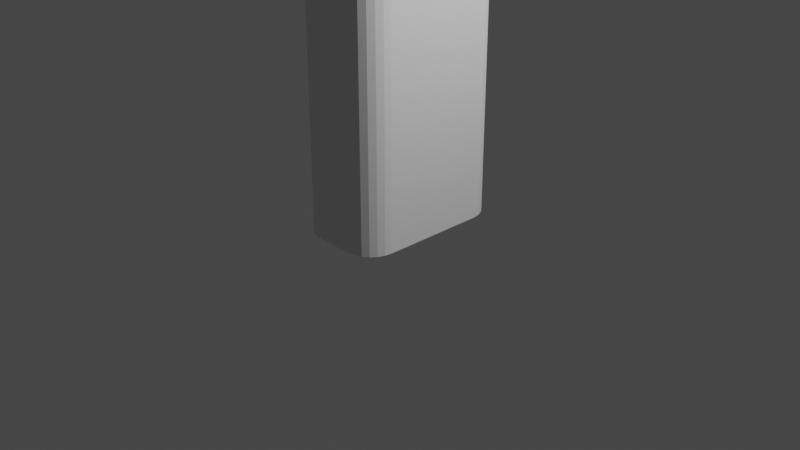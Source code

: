 # Source: USBStick.blend  (saved by Blender 2.80.75; exported with 4.5.12 LTS)
import bpy
from mathutils import Matrix  # noqa: F401  (used for matrix-valued properties, if any)

bpy.ops.wm.read_factory_settings(use_empty=True)
scene = bpy.context.scene
scene.name = 'Scene'

# ---- collections
col_collection = bpy.data.collections.new('Collection'); scene.collection.children.link(col_collection)

# ---- world
world_world = bpy.data.worlds.new('World'); scene.world = world_world
world_world.use_nodes = True; world_world.node_tree.nodes.clear()
_N = world_world.node_tree.nodes; _L = world_world.node_tree.links
n0 = _N.new('ShaderNodeOutputWorld'); n0.name = 'World Output'; n0.location = (300, 300)
n1 = _N.new('ShaderNodeBackground'); n1.name = 'Background'; n1.location = (10, 300)
n1.inputs[0].default_value = (0.05088, 0.05088, 0.05088, 1.0)
_L.new(n1.outputs[0], n0.inputs[0])
n0.is_active_output = True
world_world.color = (0.05088, 0.05088, 0.05088)
world_world.use_sun_shadow = False
world_world.sun_shadow_jitter_overblur = 0.0

# ---- cameras
cam_camera = bpy.data.cameras.new('Camera')
cam_camera.clip_end = 100.0
cam_camera.ortho_scale = 7.314

# ---- lights
light_light = bpy.data.lights.new('Light', 'POINT')
light_light.transmission_factor = 0.0
light_light.energy = 1000.0
light_light.shadow_soft_size = 0.1
light_light.shadow_maximum_resolution = 0.006
light_light.use_absolute_resolution = True

# ---- meshes
me_cube = bpy.data.meshes.new('Cube')
me_cube.from_pydata([(-0.4, -0.5079, 4.848), (-0.4, 0.5079, 4.848), (0.4, 0.5079, 4.848), (0.4, -0.5079, 4.848), (0.2052, -0.86, 4.848), (0.5, -0.5652, 4.848), (0.2815, -0.85, 4.848), (0.3526, -0.8205, 4.848), (0.4137, -0.7737, 4.848), (0.4605, -0.7126, 4.848), (0.49, -0.6415, 4.848), (-0.5, -0.5652, 4.848), (-0.2052, -0.86, 4.848), (-0.49, -0.6415, 4.848), (-0.4605, -0.7126, 4.848), (-0.4137, -0.7737, 4.848), (-0.3526, -0.8205, 4.848), (-0.2815, -0.85, 4.848), (-0.2052, 0.86, 4.848), (-0.5, 0.5652, 4.848), (-0.2815, 0.85, 4.848), (-0.3526, 0.8205, 4.848), (-0.4137, 0.7737, 4.848), (-0.4605, 0.7126, 4.848), (-0.49, 0.6415, 4.848), (0.5, 0.5652, 4.848), (0.2052, 0.86, 4.848), (0.49, 0.6415, 4.848), (0.4605, 0.7126, 4.848), (0.4137, 0.7737, 4.848), (0.3526, 0.8205, 4.848), (0.2815, 0.85, 4.848), (-0.3, -0.5079, 4.329), (-0.3, 0.5079, 4.329), (-0.3, -0.5079, 4.848), (-0.3, 0.5079, 4.848), (0.3, 0.5079, 4.329), (0.3, -0.5079, 4.329), (0.3, 0.5079, 4.848), (0.3, -0.5079, 4.848), (0.2052, -0.86, 4.948), (0.2815, -0.85, 4.948), (0.3526, -0.8205, 4.948), (0.4137, -0.7737, 4.948), (0.4605, -0.7126, 4.948), (0.49, -0.6415, 4.948), (0.5, -0.5652, 4.948), (-0.5, -0.5652, 4.948), (-0.49, -0.6415, 4.948), (-0.4605, -0.7126, 4.948), (-0.4137, -0.7737, 4.948), (-0.3526, -0.8205, 4.948), (-0.2815, -0.85, 4.948), (-0.2052, -0.86, 4.948), (-0.2815, 0.85, 4.948), (-0.2052, 0.86, 4.948), (-0.3526, 0.8205, 4.948), (-0.4137, 0.7737, 4.948), (-0.4605, 0.7126, 4.948), (-0.49, 0.6415, 4.948), (-0.5, 0.5652, 4.948), (0.49, 0.6415, 4.948), (0.5, 0.5652, 4.948), (0.4605, 0.7126, 4.948), (0.4137, 0.7737, 4.948), (0.3526, 0.8205, 4.948), (0.2815, 0.85, 4.948), (0.2052, 0.86, 4.948), (0.4, 0.5079, 4.276), (0.3, 0.5079, 4.276), (-0.3, 0.5079, 4.276), (-0.4, 0.5079, 4.276), (-0.3, -0.5079, 4.276), (-0.4, -0.5079, 4.276), (0.4, -0.5079, 4.276), (0.3, -0.5079, 4.276), (0.45, -0.5079, 4.329), (0.45, 0.5079, 4.329), (0.45, -0.5079, 4.276), (0.45, 0.5079, 4.276), (-0.44, 0.5079, 4.329), (-0.44, -0.5079, 4.329), (-0.44, 0.5079, 4.276), (-0.44, -0.5079, 4.276), (-0.4, -0.5079, 4.364), (-0.4354, -0.5079, 4.329), (-0.4, -0.5079, 4.293), (-0.3646, -0.5079, 4.329), (-0.4027, -0.5079, 4.351), (-0.4104, -0.5079, 4.339), (-0.4219, -0.5079, 4.332), (-0.4354, 0.5079, 4.329), (-0.4, 0.5079, 4.364), (-0.3646, 0.5079, 4.329), (-0.4, 0.5079, 4.293), (-0.4219, 0.5079, 4.332), (-0.4104, 0.5079, 4.339), (-0.4027, 0.5079, 4.351), (0.4, 0.5079, 4.364), (0.4354, 0.5079, 4.329), (0.4, 0.5079, 4.293), (0.3646, 0.5079, 4.329), (0.4027, 0.5079, 4.351), (0.4104, 0.5079, 4.339), (0.4219, 0.5079, 4.332), (0.4354, -0.5079, 4.329), (0.4, -0.5079, 4.364), (0.3646, -0.5079, 4.329), (0.4, -0.5079, 4.293), (0.4219, -0.5079, 4.332), (0.4104, -0.5079, 4.339), (0.4027, -0.5079, 4.351)], [], [(5, 25, 62, 46), (4, 6, 41, 40), (33, 32, 72, 70), (39, 38, 36, 37), (38, 39, 34, 35, 1, 2), (32, 87, 86, 73, 72), (91, 94, 71, 82, 80), (108, 107, 37, 75, 74), (0, 1, 92, 84), (1, 0, 4, 12, 17, 16, 15, 14, 13, 11, 19, 24, 23, 22, 21, 20, 18, 26, 31, 30, 29, 28, 27, 25, 5, 3, 2), (35, 34, 32, 33), (105, 108, 74, 78, 76), (99, 105, 76, 77), (46, 62, 61, 63, 64, 65, 66, 67, 55, 54, 56, 57, 58, 59, 60, 47, 48, 49, 50, 51, 52, 53, 40, 41, 42, 43, 44, 45), (18, 20, 54, 55), (6, 7, 42, 41), (19, 11, 47, 60), (20, 21, 56, 54), (7, 8, 43, 42), (26, 18, 55, 67), (21, 22, 57, 56), (8, 9, 44, 43), (22, 23, 58, 57), (9, 10, 45, 44), (23, 24, 59, 58), (10, 5, 46, 45), (24, 19, 60, 59), (11, 13, 48, 47), (25, 27, 61, 62), (13, 14, 49, 48), (27, 28, 63, 61), (14, 15, 50, 49), (28, 29, 64, 63), (15, 16, 51, 50), (29, 30, 65, 64), (16, 17, 52, 51), (30, 31, 66, 65), (17, 12, 53, 52), (31, 26, 67, 66), (12, 4, 40, 53), (0, 34, 39, 3, 5, 10, 9, 8, 7, 6, 4), (68, 74, 75, 69), (73, 71, 70, 72), (37, 36, 69, 75), (68, 100, 99, 77, 79), (94, 93, 33, 70, 71), (73, 86, 85, 81, 83), (107, 106, 3, 39, 37), (93, 92, 1, 35, 33), (77, 76, 78, 79), (2, 3, 106, 98), (74, 68, 79, 78), (2, 98, 101, 36, 38), (81, 80, 82, 83), (0, 84, 87, 32, 34), (71, 73, 83, 82), (36, 101, 100, 68, 69), (84, 88, 89, 90, 85, 86, 87), (91, 95, 96, 97, 92, 93, 94), (98, 102, 103, 104, 99, 100, 101), (105, 109, 110, 111, 106, 107, 108), (91, 85, 90, 95), (95, 90, 89, 96), (96, 89, 88, 97), (97, 88, 84, 92), (105, 99, 104, 109), (109, 104, 103, 110), (110, 103, 102, 111), (111, 102, 98, 106), (85, 91, 80, 81)])
_uv = me_cube.uv_layers.new(name='UVMap')
_uv.uv.foreach_set('vector', [0.0, 0.0, 0.0, 0.0, 0.0, 0.0, 0.0, 0.0, 0.0, 0.0, 0.0, 0.0, 0.0, 0.0, 0.0, 0.0, 0.875, 0.5415, 0.875, 0.7085, 0.875, 0.7085, 0.875, 0.5415, 0.625, 0.7085, 0.625, 0.5415, 0.625, 0.5415, 0.625, 0.7085, 0.625, 0.5415, 0.625, 0.7085, 0.0, 0.0, 0.875, 0.5415, 0.0, 0.0, 0.625, 0.5415, 0.0, 0.0, 0.0, 0.0, 0.0, 0.0, 0.0, 0.0, 0.0, 0.0, 0.0, 0.0, 0.0, 0.0, 0.0, 0.0, 0.0, 0.0, 0.0, 0.0, 0.0, 0.0, 0.0, 0.0, 0.0, 0.0, 0.0, 0.0, 0.0, 0.0, 0.0, 0.0, 0.0, 0.0, 0.0, 0.0, 0.0, 0.0, 0.875, 0.5415, 0.875, 0.7085, 0.0, 0.0, 0.0, 0.0, 0.0, 0.0, 0.0, 0.0, 0.0, 0.0, 0.0, 0.0, 0.0, 0.0, 0.0, 0.0, 0.0, 0.0, 0.0, 0.0, 0.0, 0.0, 0.0, 0.0, 0.0, 0.0, 0.0, 0.0, 0.0, 0.0, 0.0, 0.0, 0.0, 0.0, 0.0, 0.0, 0.0, 0.0, 0.0, 0.0, 0.0, 0.0, 0.0, 0.0, 0.0, 0.0, 0.625, 0.7085, 0.625, 0.5415, 0.875, 0.5415, 0.875, 0.7085, 0.875, 0.7085, 0.875, 0.5415, 0.0, 0.0, 0.0, 0.0, 0.0, 0.0, 0.0, 0.0, 0.0, 0.0, 0.0, 0.0, 0.0, 0.0, 0.0, 0.0, 0.0, 0.0, 0.625, 0.7072, 0.625, 0.5428, 0.6252, 0.5315, 0.6265, 0.5206, 0.6299, 0.5029, 0.6359, 0.4764, 0.6429, 0.4638, 0.625, 0.4263, 0.625, 0.3237, 0.6905, 0.3699, 0.6975, 0.3589, 0.7035, 0.3363, 0.7068, 0.3254, 0.7081, 0.3225, 0.625, 0.2072, 0.625, 0.04285, 0.625, 0.03176, 0.625, 0.02142, 0.625, 0.0, 0.625, 0.9631, 0.625, 0.9454, 0.625, 0.9263, 0.625, 0.8237, 0.625, 0.8046, 0.625, 0.7869, 0.625, 0.75, 0.625, 0.7286, 0.625, 0.7182, 0.0, 0.0, 0.0, 0.0, 0.0, 0.0, 0.0, 0.0, 0.0, 0.0, 0.0, 0.0, 0.0, 0.0, 0.0, 0.0, 0.0, 0.0, 0.0, 0.0, 0.0, 0.0, 0.0, 0.0, 0.0, 0.0, 0.0, 0.0, 0.0, 0.0, 0.0, 0.0, 0.0, 0.0, 0.0, 0.0, 0.0, 0.0, 0.0, 0.0, 0.0, 0.0, 0.0, 0.0, 0.0, 0.0, 0.0, 0.0, 0.0, 0.0, 0.0, 0.0, 0.0, 0.0, 0.0, 0.0, 0.0, 0.0, 0.0, 0.0, 0.0, 0.0, 0.0, 0.0, 0.0, 0.0, 0.0, 0.0, 0.0, 0.0, 0.0, 0.0, 0.0, 0.0, 0.0, 0.0, 0.0, 0.0, 0.0, 0.0, 0.0, 0.0, 0.0, 0.0, 0.0, 0.0, 0.0, 0.0, 0.0, 0.0, 0.0, 0.0, 0.0, 0.0, 0.0, 0.0, 0.0, 0.0, 0.0, 0.0, 0.0, 0.0, 0.0, 0.0, 0.0, 0.0, 0.0, 0.0, 0.0, 0.0, 0.0, 0.0, 0.0, 0.0, 0.0, 0.0, 0.0, 0.0, 0.0, 0.0, 0.0, 0.0, 0.0, 0.0, 0.0, 0.0, 0.0, 0.0, 0.0, 0.0, 0.0, 0.0, 0.0, 0.0, 0.0, 0.0, 0.0, 0.0, 0.0, 0.0, 0.0, 0.0, 0.0, 0.0, 0.0, 0.0, 0.0, 0.0, 0.0, 0.0, 0.0, 0.0, 0.0, 0.0, 0.0, 0.0, 0.0, 0.0, 0.0, 0.0, 0.0, 0.0, 0.0, 0.0, 0.0, 0.0, 0.0, 0.0, 0.0, 0.0, 0.0, 0.0, 0.0, 0.0, 0.0, 0.0, 0.0, 0.0, 0.0, 0.0, 0.0, 0.0, 0.0, 0.0, 0.0, 0.0, 0.0, 0.0, 0.0, 0.0, 0.0, 0.0, 0.0, 0.0, 0.0, 0.0, 0.0, 0.0, 0.0, 0.0, 0.0, 0.0, 0.0, 0.0, 0.0, 0.0, 0.0, 0.0, 0.875, 0.7085, 0.0, 0.0, 0.0, 0.0, 0.0, 0.0, 0.0, 0.0, 0.0, 0.0, 0.0, 0.0, 0.0, 0.0, 0.0, 0.0, 0.0, 0.0, 0.0, 0.0, 0.0, 0.0, 0.0, 0.0, 0.0, 0.0, 0.0, 0.0, 0.0, 0.0, 0.0, 0.0, 0.0, 0.0, 0.0, 0.0, 0.625, 0.7085, 0.625, 0.5415, 0.625, 0.5415, 0.625, 0.7085, 0.0, 0.0, 0.0, 0.0, 0.0, 0.0, 0.0, 0.0, 0.0, 0.0, 0.0, 0.0, 0.0, 0.0, 0.0, 0.0, 0.0, 0.0, 0.0, 0.0, 0.0, 0.0, 0.0, 0.0, 0.0, 0.0, 0.0, 0.0, 0.0, 0.0, 0.0, 0.0, 0.0, 0.0, 0.0, 0.0, 0.0, 0.0, 0.0, 0.0, 0.0, 0.0, 0.0, 0.0, 0.0, 0.0, 0.0, 0.0, 0.0, 0.0, 0.0, 0.0, 0.0, 0.0, 0.0, 0.0, 0.0, 0.0, 0.0, 0.0, 0.0, 0.0, 0.0, 0.0, 0.0, 0.0, 0.0, 0.0, 0.0, 0.0, 0.0, 0.0, 0.0, 0.0, 0.0, 0.0, 0.0, 0.0, 0.0, 0.0, 0.0, 0.0, 0.0, 0.0, 0.0, 0.0, 0.0, 0.0, 0.0, 0.0, 0.0, 0.0, 0.0, 0.0, 0.0, 0.0, 0.0, 0.0, 0.0, 0.0, 0.0, 0.0, 0.0, 0.0, 0.0, 0.0, 0.0, 0.0, 0.0, 0.0, 0.0, 0.0, 0.0, 0.0, 0.0, 0.0, 0.0, 0.0, 0.0, 0.0, 0.0, 0.0, 0.0, 0.0, 0.0, 0.0, 0.0, 0.0, 0.0, 0.0, 0.0, 0.0, 0.0, 0.0, 0.0, 0.0, 0.0, 0.0, 0.0, 0.0, 0.0, 0.0, 0.0, 0.0, 0.0, 0.0, 0.0, 0.0, 0.0, 0.0, 0.0, 0.0, 0.0, 0.0, 0.0, 0.0, 0.0, 0.0, 0.0, 0.0, 0.0, 0.0, 0.0, 0.0, 0.0, 0.0, 0.0, 0.0, 0.0, 0.0, 0.0, 0.0, 0.0, 0.0, 0.0, 0.0, 0.0, 0.0, 0.0, 0.0, 0.0, 0.0, 0.0, 0.0, 0.0, 0.0, 0.0, 0.0, 0.0, 0.0, 0.0, 0.0, 0.0, 0.0, 0.0, 0.0, 0.0, 0.0, 0.0, 0.0, 0.0, 0.0, 0.0, 0.0, 0.0, 0.0, 0.0, 0.0, 0.0, 0.0, 0.0, 0.0, 0.0, 0.0, 0.0, 0.0, 0.0, 0.0, 0.0, 0.0, 0.0, 0.0, 0.0, 0.0, 0.0, 0.0, 0.0, 0.0, 0.0, 0.0, 0.0, 0.0, 0.0, 0.0, 0.0, 0.0, 0.0, 0.0, 0.0, 0.0, 0.0, 0.0, 0.0, 0.0, 0.0, 0.0, 0.0, 0.0])
me_cube.use_remesh_preserve_volume = False
me_cube.use_remesh_preserve_attributes = False
me_cube.use_mirror_vertex_groups = False
me_cube.update()
me_cube_001 = bpy.data.meshes.new('Cube.001')
me_cube_001.from_pydata([(-0.23, -0.6275, 0.3), (-0.23, -0.6275, -1.192e-07), (0.23, -0.6275, 0.3), (0.23, -0.6275, -1.192e-07), (-0.23, 0.6275, 0.3), (-0.23, 0.6275, -1.192e-07), (0.23, 0.6275, 0.3), (0.23, 0.6275, -1.192e-07), (-0.4, -0.5079, 0.3), (-0.1479, -0.76, 0.3), (-0.23, -0.6275, 0.3), (-0.3808, -0.6044, 0.3), (-0.3262, -0.6862, 0.3), (-0.2444, -0.7408, 0.3), (-0.1479, 0.76, 0.3), (-0.4, 0.5079, 0.3), (-0.2444, 0.7408, 0.3), (-0.3262, 0.6862, 0.3), (-0.3808, 0.6044, 0.3), (0.1479, -0.76, 0.3), (0.4, -0.5079, 0.3), (0.2444, -0.7408, 0.3), (0.3262, -0.6862, 0.3), (0.3808, -0.6044, 0.3), (0.4, 0.5079, 0.3), (0.1479, 0.76, 0.3), (0.23, 0.6275, 0.3), (0.3808, 0.6044, 0.3), (0.3262, 0.6862, 0.3), (0.2444, 0.7408, 0.3), (-0.1479, -0.76, 3.7), (-0.4, -0.5079, 3.7), (-0.2444, -0.7408, 3.7), (-0.3262, -0.6862, 3.7), (-0.3808, -0.6044, 3.7), (-0.4, 0.5079, 3.7), (-0.1479, 0.76, 3.7), (-0.3808, 0.6044, 3.7), (-0.3262, 0.6862, 3.7), (-0.2444, 0.7408, 3.7), (0.1479, 0.76, 3.7), (0.4, 0.5079, 3.7), (0.2444, 0.7408, 3.7), (0.3262, 0.6862, 3.7), (0.3808, 0.6044, 3.7), (0.4, -0.5079, 3.7), (0.1479, -0.76, 3.7), (0.3808, -0.6044, 3.7), (0.3262, -0.6862, 3.7), (0.2444, -0.7408, 3.7), (0.5, -0.5652, 0.0), (0.2052, -0.86, 0.0), (0.2766, -0.6676, -9.863e-08), (0.49, -0.6415, 0.0), (0.4605, -0.7126, 0.0), (0.4137, -0.7737, 0.0), (0.3526, -0.8205, 0.0), (0.2815, -0.85, 0.0), (-0.5, 0.5652, 0.0), (-0.2052, 0.86, 0.0), (-0.2766, 0.6676, -9.863e-08), (-0.49, 0.6415, 0.0), (-0.4605, 0.7126, 0.0), (-0.4137, 0.7737, 0.0), (-0.3526, 0.8205, 0.0), (-0.2815, 0.85, 0.0), (-0.2052, -0.86, 0.0), (-0.5, -0.5652, 0.0), (-0.2815, -0.85, 0.0), (-0.3526, -0.8205, 0.0), (-0.4137, -0.7737, 0.0), (-0.4605, -0.7126, 0.0), (-0.49, -0.6415, 0.0), (0.2052, 0.86, 0.0), (0.5, 0.5652, 0.0), (0.2815, 0.85, 0.0), (0.3526, 0.8205, 0.0), (0.4137, 0.7737, 0.0), (0.4605, 0.7126, 0.0), (0.49, 0.6415, 0.0), (0.2052, -0.86, 3.7), (0.5, -0.5652, 3.7), (0.2815, -0.85, 3.7), (0.3526, -0.8205, 3.7), (0.4137, -0.7737, 3.7), (0.4605, -0.7126, 3.7), (0.49, -0.6415, 3.7), (-0.5, -0.5652, 3.7), (-0.2052, -0.86, 3.7), (-0.49, -0.6415, 3.7), (-0.4605, -0.7126, 3.7), (-0.4137, -0.7737, 3.7), (-0.3526, -0.8205, 3.7), (-0.2815, -0.85, 3.7), (-0.2052, 0.86, 3.7), (-0.5, 0.5652, 3.7), (-0.2815, 0.85, 3.7), (-0.3526, 0.8205, 3.7), (-0.4137, 0.7737, 3.7), (-0.4605, 0.7126, 3.7), (-0.49, 0.6415, 3.7), (0.5, 0.5652, 3.7), (0.2052, 0.86, 3.7), (0.49, 0.6415, 3.7), (0.4605, 0.7126, 3.7), (0.4137, 0.7737, 3.7), (0.3526, 0.8205, 3.7), (0.2815, 0.85, 3.7)], [], [(24, 26, 6, 2, 0, 10, 9, 19, 21, 22, 23, 20), (59, 94, 102, 73), (67, 87, 95, 58), (14, 25, 40, 36), (7, 6, 4, 5), (1, 0, 2, 3), (3, 2, 6, 7), (5, 4, 0, 1), (19, 9, 30, 46), (74, 101, 81, 50), (51, 80, 88, 66), (60, 59, 73, 75, 76, 77, 78, 79, 74, 50, 52, 3, 7, 5), (8, 15, 35, 31), (24, 20, 45, 41), (8, 11, 10), (11, 12, 10), (12, 13, 10), (13, 9, 10), (24, 27, 26), (27, 28, 26), (28, 29, 26), (29, 25, 26), (40, 25, 29, 42), (42, 29, 28, 43), (43, 28, 27, 44), (44, 27, 24, 41), (19, 46, 49, 21), (21, 49, 48, 22), (22, 48, 47, 23), (23, 47, 45, 20), (14, 36, 39, 16), (16, 39, 38, 17), (17, 38, 37, 18), (18, 37, 35, 15), (30, 9, 13, 32), (32, 13, 12, 33), (33, 12, 11, 34), (34, 11, 8, 31), (8, 10, 0, 4, 6, 26, 25, 14, 16, 17, 18, 15), (50, 53, 52), (53, 54, 52), (54, 55, 52), (55, 56, 52), (56, 57, 52), (57, 51, 52), (58, 61, 60), (61, 62, 60), (62, 63, 60), (63, 64, 60), (64, 65, 60), (65, 59, 60), (32, 33, 34, 31, 35, 37, 38, 39, 36, 40, 42, 43, 44, 41, 45, 81, 101, 103, 104, 105, 106, 107, 102, 94, 96, 97, 98, 99, 100, 95, 87, 89, 90, 91, 92, 93, 88, 80, 46, 30), (45, 47, 48, 49, 46, 80, 82, 83, 84, 85, 86, 81), (50, 81, 86, 53), (53, 86, 85, 54), (54, 85, 84, 55), (55, 84, 83, 56), (56, 83, 82, 57), (57, 82, 80, 51), (94, 59, 65, 96), (96, 65, 64, 97), (97, 64, 63, 98), (98, 63, 62, 99), (99, 62, 61, 100), (100, 61, 58, 95), (66, 88, 93, 68), (68, 93, 92, 69), (69, 92, 91, 70), (70, 91, 90, 71), (71, 90, 89, 72), (72, 89, 87, 67), (101, 74, 79, 103), (103, 79, 78, 104), (104, 78, 77, 105), (105, 77, 76, 106), (106, 76, 75, 107), (107, 75, 73, 102), (3, 52, 51, 66, 68, 69, 70, 71, 72, 67, 58, 60, 5, 1)])
_uv = me_cube_001.uv_layers.new(name='UVMap')
_uv.uv.foreach_set('vector', [0.625, 0.5415, 0.675, 0.5161, 0.675, 0.5161, 0.675, 0.7339, 0.825, 0.7339, 0.825, 0.7339, 0.7962, 0.75, 0.7038, 0.75, 0.6736, 0.7491, 0.6326, 0.7462, 0.6269, 0.7245, 0.625, 0.7085, 0.375, 0.3237, 0.625, 0.3237, 0.625, 0.4263, 0.375, 0.4263, 0.375, 0.04285, 0.625, 0.04285, 0.625, 0.2072, 0.375, 0.2072, 0.7962, 0.5, 0.7038, 0.5, 0.7038, 0.5, 0.7962, 0.5, 0.4139, 0.5, 0.509, 0.5, 0.509, 0.25, 0.4139, 0.25, 0.4139, 1.0, 0.509, 1.0, 0.509, 0.75, 0.4139, 0.75, 0.4139, 0.75, 0.509, 0.75, 0.509, 0.5, 0.4139, 0.5, 0.4139, 0.25, 0.509, 0.25, 0.509, 0.0, 0.4139, 0.0, 0.7038, 0.75, 0.7962, 0.75, 0.7962, 0.75, 0.7038, 0.75, 0.375, 0.5428, 0.625, 0.5428, 0.625, 0.7072, 0.375, 0.7072, 0.375, 0.8237, 0.625, 0.8237, 0.625, 0.9263, 0.375, 0.9263, 0.1664, 0.5133, 0.1987, 0.5, 0.3013, 0.5, 0.3568, 0.464, 0.3629, 0.477, 0.3681, 0.5038, 0.372, 0.5212, 0.3743, 0.5317, 0.375, 0.5428, 0.375, 0.7072, 0.3336, 0.7367, 0.325, 0.7339, 0.325, 0.5161, 0.175, 0.5161, 0.875, 0.7085, 0.875, 0.5415, 0.875, 0.5415, 0.875, 0.7085, 0.625, 0.5415, 0.625, 0.7085, 0.625, 0.7085, 0.625, 0.5415, 0.875, 0.7085, 0.875, 0.7244, 0.825, 0.7339, 0.875, 0.7244, 0.875, 0.7379, 0.825, 0.7339, 0.875, 0.7379, 0.875, 0.7468, 0.825, 0.7339, 0.875, 0.7468, 0.875, 0.75, 0.825, 0.7339, 0.625, 0.5415, 0.625, 0.5256, 0.675, 0.5161, 0.625, 0.5256, 0.625, 0.5121, 0.675, 0.5161, 0.625, 0.5121, 0.625, 0.5032, 0.675, 0.5161, 0.625, 0.5032, 0.625, 0.5, 0.675, 0.5161, 0.7038, 0.5, 0.7038, 0.5, 0.6736, 0.5, 0.6723, 0.4998, 0.6723, 0.4998, 0.6736, 0.5, 0.625, 0.5, 0.6273, 0.5005, 0.6273, 0.5005, 0.625, 0.5, 0.625, 0.5256, 0.625, 0.5246, 0.625, 0.5246, 0.625, 0.5256, 0.625, 0.5415, 0.625, 0.5415, 0.7038, 0.75, 0.7038, 0.75, 0.6736, 0.75, 0.6736, 0.7491, 0.6736, 0.7491, 0.6736, 0.75, 0.625, 0.75, 0.6326, 0.7462, 0.6326, 0.7462, 0.625, 0.75, 0.625, 0.7244, 0.6269, 0.7245, 0.6269, 0.7245, 0.625, 0.7244, 0.625, 0.7085, 0.625, 0.7085, 0.7962, 0.5, 0.7962, 0.5, 0.8277, 0.4998, 0.8264, 0.5009, 0.8264, 0.5009, 0.8277, 0.4998, 0.8727, 0.5005, 0.8674, 0.5038, 0.8674, 0.5038, 0.8727, 0.5005, 0.875, 0.5246, 0.8731, 0.5255, 0.8731, 0.5255, 0.875, 0.5246, 0.875, 0.5415, 0.875, 0.5415, 0.7962, 0.75, 0.7962, 0.75, 0.8264, 0.75, 0.8264, 0.75, 0.8264, 0.75, 0.8264, 0.75, 0.875, 0.75, 0.875, 0.75, 0.875, 0.75, 0.875, 0.75, 0.875, 0.7244, 0.875, 0.7244, 0.875, 0.7244, 0.875, 0.7244, 0.875, 0.7085, 0.875, 0.7085, 0.875, 0.7085, 0.825, 0.7339, 0.825, 0.7339, 0.825, 0.5161, 0.675, 0.5161, 0.675, 0.5161, 0.7038, 0.5, 0.7962, 0.5, 0.8264, 0.5009, 0.8674, 0.5038, 0.8731, 0.5255, 0.875, 0.5415, 0.375, 0.7072, 0.3731, 0.7188, 0.3336, 0.7367, 0.3731, 0.7188, 0.3677, 0.731, 0.3336, 0.7367, 0.3677, 0.731, 0.3579, 0.7445, 0.3336, 0.7367, 0.3579, 0.7445, 0.3557, 0.7438, 0.3336, 0.7367, 0.3557, 0.7438, 0.3508, 0.7422, 0.3336, 0.7367, 0.3508, 0.7422, 0.3437, 0.7399, 0.3336, 0.7367, 0.125, 0.5428, 0.1269, 0.5312, 0.1664, 0.5133, 0.1269, 0.5312, 0.1323, 0.519, 0.1664, 0.5133, 0.1323, 0.519, 0.1421, 0.5055, 0.1664, 0.5133, 0.1421, 0.5055, 0.1443, 0.5062, 0.1664, 0.5133, 0.1443, 0.5062, 0.1492, 0.5078, 0.1664, 0.5133, 0.1492, 0.5078, 0.1563, 0.5101, 0.1664, 0.5133, 0.8264, 0.75, 0.875, 0.75, 0.875, 0.7244, 0.875, 0.7085, 0.875, 0.5415, 0.875, 0.5246, 0.8727, 0.5005, 0.8277, 0.4998, 0.7962, 0.5, 0.7038, 0.5, 0.6723, 0.4998, 0.6273, 0.5005, 0.625, 0.5246, 0.625, 0.5415, 0.625, 0.7085, 0.625, 0.7072, 0.625, 0.5428, 0.6252, 0.5315, 0.6265, 0.5206, 0.6299, 0.5029, 0.6359, 0.4764, 0.6429, 0.4638, 0.625, 0.4263, 0.625, 0.3237, 0.6905, 0.3699, 0.6975, 0.3589, 0.7035, 0.3363, 0.7068, 0.3254, 0.7081, 0.3225, 0.625, 0.2072, 0.625, 0.04285, 0.625, 0.03176, 0.625, 0.02142, 0.625, 0.0, 0.625, 0.9631, 0.625, 0.9454, 0.625, 0.9263, 0.625, 0.8237, 0.7038, 0.75, 0.7962, 0.75, 0.625, 0.7085, 0.625, 0.7244, 0.625, 0.75, 0.6736, 0.75, 0.7038, 0.75, 0.625, 0.8237, 0.625, 0.8046, 0.625, 0.7869, 0.625, 0.75, 0.625, 0.7286, 0.625, 0.7182, 0.625, 0.7072, 0.375, 0.7072, 0.625, 0.7072, 0.625, 0.7182, 0.375, 0.7182, 0.375, 0.7182, 0.625, 0.7182, 0.625, 0.7286, 0.375, 0.7286, 0.375, 0.7286, 0.625, 0.7286, 0.625, 0.75, 0.375, 0.75, 0.375, 0.75, 0.625, 0.75, 0.625, 0.7869, 0.375, 0.7869, 0.375, 0.7869, 0.625, 0.7869, 0.625, 0.8046, 0.375, 0.8046, 0.375, 0.8046, 0.625, 0.8046, 0.625, 0.8237, 0.375, 0.8237, 0.625, 0.3237, 0.375, 0.3237, 0.375, 0.3046, 0.6905, 0.3699, 0.6905, 0.3699, 0.375, 0.3046, 0.375, 0.2869, 0.6975, 0.3589, 0.6975, 0.3589, 0.375, 0.2869, 0.375, 0.25, 0.7035, 0.3363, 0.7035, 0.3363, 0.375, 0.25, 0.375, 0.2286, 0.7068, 0.3254, 0.7068, 0.3254, 0.375, 0.2286, 0.375, 0.2182, 0.7081, 0.3225, 0.7081, 0.3225, 0.375, 0.2182, 0.375, 0.2072, 0.625, 0.2072, 0.375, 0.9263, 0.625, 0.9263, 0.625, 0.9454, 0.375, 0.9454, 0.375, 0.9454, 0.625, 0.9454, 0.625, 0.9631, 0.375, 0.9631, 0.375, 0.9631, 0.625, 0.9631, 0.625, 1.0, 0.375, 1.0, 0.375, 0.0, 0.625, 0.0, 0.625, 0.02142, 0.375, 0.02142, 0.375, 0.02142, 0.625, 0.02142, 0.625, 0.03176, 0.375, 0.03176, 0.375, 0.03176, 0.625, 0.03176, 0.625, 0.04285, 0.375, 0.04285, 0.625, 0.5428, 0.375, 0.5428, 0.3743, 0.5317, 0.6252, 0.5315, 0.6252, 0.5315, 0.3743, 0.5317, 0.372, 0.5212, 0.6265, 0.5206, 0.6265, 0.5206, 0.372, 0.5212, 0.3681, 0.5038, 0.6299, 0.5029, 0.6299, 0.5029, 0.3681, 0.5038, 0.3629, 0.477, 0.6359, 0.4764, 0.6359, 0.4764, 0.3629, 0.477, 0.3568, 0.464, 0.6429, 0.4638, 0.6429, 0.4638, 0.3568, 0.464, 0.375, 0.4263, 0.625, 0.4263, 0.325, 0.7339, 0.3336, 0.7367, 0.3013, 0.75, 0.1987, 0.75, 0.1795, 0.7489, 0.1613, 0.7452, 0.1456, 0.7386, 0.134, 0.7293, 0.1272, 0.7185, 0.125, 0.7072, 0.125, 0.5428, 0.1664, 0.5133, 0.175, 0.5161, 0.175, 0.7339])
me_cube_001.use_remesh_preserve_volume = False
me_cube_001.use_remesh_preserve_attributes = False
me_cube_001.use_mirror_vertex_groups = False
me_cube_001.update()

# ---- objects
ob_light = bpy.data.objects.new('Light', light_light)
ob_camera = bpy.data.objects.new('Camera', cam_camera)
ob_cube = bpy.data.objects.new('Cube', me_cube)
ob_cube_001 = bpy.data.objects.new('Cube.001', me_cube_001)

# ---- transforms, parenting, visibility, modifiers, constraints
ob_light.location = (4.076, 1.005, 5.904)
ob_light.rotation_euler = (0.6503, 0.05522, 1.866)
ob_light.lock_rotations_4d = False
ob_light.empty_display_type = 'ARROWS'
ob_light.color = (0.0, 0.0, 0.0, 0.0)
ob_light.lineart.crease_threshold = 0.0
ob_camera.location = (7.359, -6.926, 4.958)
ob_camera.rotation_euler = (1.109, 0.0, 0.8149)
ob_camera.lock_rotations_4d = False
ob_camera.empty_display_type = 'ARROWS'
ob_camera.color = (0.0, 0.0, 0.0, 0.0)
ob_camera.display_type = 'WIRE'
ob_camera.lineart.crease_threshold = 0.0
ob_cube.location = (0.0, 0.0, 0.0)
ob_cube.lineart.crease_threshold = 0.0
ob_cube_001.location = (0.0, 0.0, 0.0)
ob_cube_001.lineart.crease_threshold = 0.0

# ---- collection membership
col_collection.objects.link(ob_light)
col_collection.objects.link(ob_camera)
col_collection.objects.link(ob_cube)
col_collection.objects.link(ob_cube_001)

# ---- scene / render settings (as saved in the file)
scene.camera = ob_camera
scene.frame_start = 1; scene.frame_end = 250; scene.frame_set(1)
scene.render.engine = 'BLENDER_EEVEE_NEXT'
scene.cycles.use_denoising = False
scene.cycles.samples = 128
scene.cycles.sampling_pattern = 'TABULATED_SOBOL'
scene.cycles.use_adaptive_sampling = False
scene.cycles.use_light_tree = False
scene.view_settings.view_transform = 'Filmic'
scene.unit_settings.scale_length = 0.01
bpy.context.view_layer.update()
